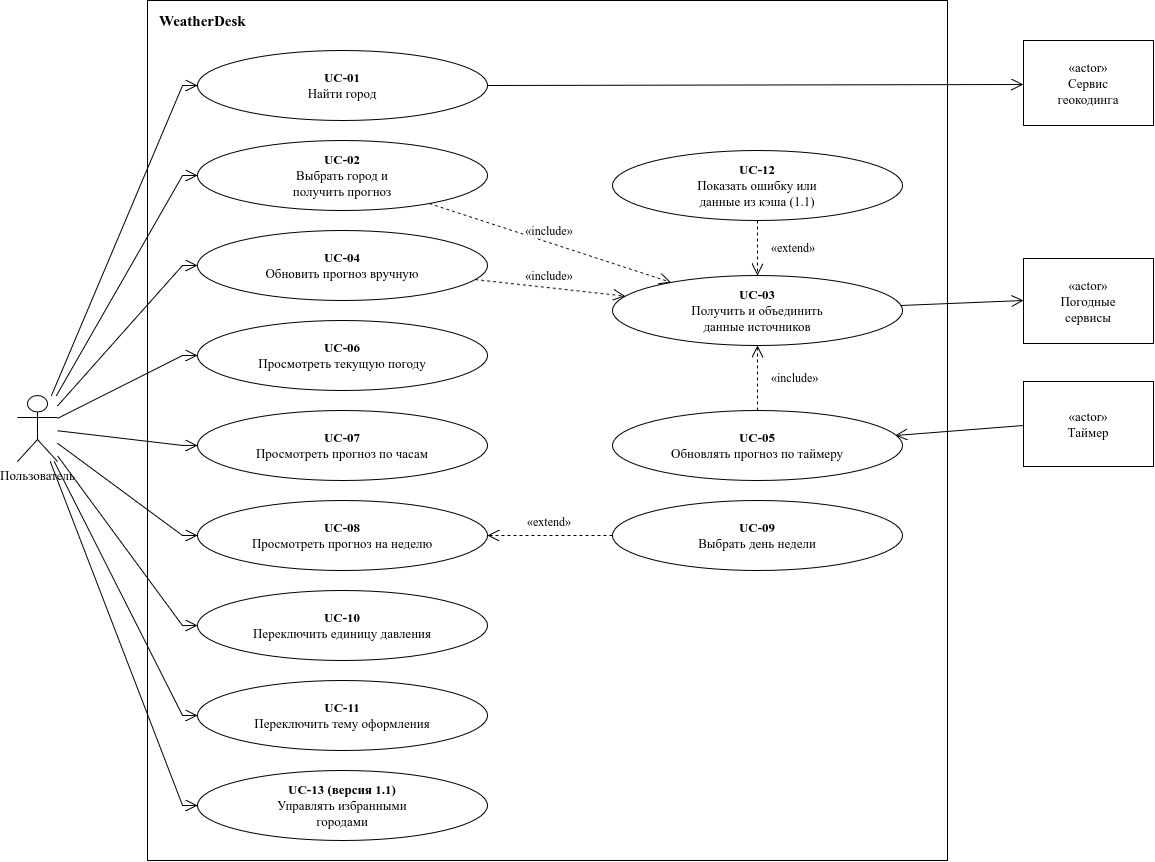

The diagram above was exported from draw.io. Its source (the exported page's mxGraphModel, read from the mxfile embedded in the PNG):
<mxGraphModel dx="1500" dy="826" grid="1" gridSize="10" guides="1" tooltips="1" connect="1" arrows="1" fold="1" page="1" pageScale="1" pageWidth="1200" pageHeight="900" math="0" shadow="0">
  <root>
    <mxCell id="0" />
    <mxCell id="1" parent="0" />
    <mxCell id="c3" parent="1" style="rounded=0;whiteSpace=wrap;html=1;fillColor=none;strokeColor=#000000;fontSize=13;fontColor=#000000;" value="" vertex="1">
      <mxGeometry height="860" width="800" x="190" y="20" as="geometry" />
    </mxCell>
    <mxCell id="c4" parent="1" style="shape=umlActor;verticalLabelPosition=bottom;verticalAlign=top;html=1;outlineConnect=0;fontSize=13;fontColor=#000000;" value="Пользователь" vertex="1">
      <mxGeometry height="66" width="40" x="60" y="415" as="geometry" />
    </mxCell>
    <mxCell id="c5" parent="1" style="rounded=0;whiteSpace=wrap;html=1;fillColor=#ffffff;strokeColor=#000000;fontSize=13;fontColor=#000000;align=center;verticalAlign=middle;" value="«actor»&lt;br&gt;Сервис&lt;br&gt;геокодинга" vertex="1">
      <mxGeometry height="85" width="130" x="1066" y="60" as="geometry" />
    </mxCell>
    <mxCell id="c6" parent="1" style="rounded=0;whiteSpace=wrap;html=1;fillColor=#ffffff;strokeColor=#000000;fontSize=13;fontColor=#000000;align=center;verticalAlign=middle;" value="«actor»&lt;br&gt;Погодные&lt;br&gt;сервисы" vertex="1">
      <mxGeometry height="85" width="130" x="1066" y="278" as="geometry" />
    </mxCell>
    <mxCell id="c7" parent="1" style="rounded=0;whiteSpace=wrap;html=1;fillColor=#ffffff;strokeColor=#000000;fontSize=13;fontColor=#000000;align=center;verticalAlign=middle;" value="«actor»&lt;br&gt;Таймер" vertex="1">
      <mxGeometry height="85" width="130" x="1066" y="401" as="geometry" />
    </mxCell>
    <mxCell id="c8" parent="1" style="ellipse;whiteSpace=wrap;html=1;fillColor=#ffffff;strokeColor=#000000;fontSize=13;fontColor=#000000;" value="&lt;b&gt;UC-01&lt;/b&gt;&lt;br&gt;Найти город" vertex="1">
      <mxGeometry height="70" width="290" x="240" y="70" as="geometry" />
    </mxCell>
    <mxCell id="c9" parent="1" style="ellipse;whiteSpace=wrap;html=1;fillColor=#ffffff;strokeColor=#000000;fontSize=13;fontColor=#000000;" value="&lt;b&gt;UC-02&lt;/b&gt;&lt;br&gt;Выбрать город и&lt;br&gt;получить прогноз" vertex="1">
      <mxGeometry height="70" width="290" x="240" y="160" as="geometry" />
    </mxCell>
    <mxCell id="c10" parent="1" style="ellipse;whiteSpace=wrap;html=1;fillColor=#ffffff;strokeColor=#000000;fontSize=13;fontColor=#000000;" value="&lt;b&gt;UC-04&lt;/b&gt;&lt;br&gt;Обновить прогноз вручную" vertex="1">
      <mxGeometry height="70" width="290" x="240" y="250" as="geometry" />
    </mxCell>
    <mxCell id="c11" parent="1" style="ellipse;whiteSpace=wrap;html=1;fillColor=#ffffff;strokeColor=#000000;fontSize=13;fontColor=#000000;" value="&lt;b&gt;UC-06&lt;/b&gt;&lt;br&gt;Просмотреть текущую погоду" vertex="1">
      <mxGeometry height="70" width="290" x="240" y="340" as="geometry" />
    </mxCell>
    <mxCell id="c12" parent="1" style="ellipse;whiteSpace=wrap;html=1;fillColor=#ffffff;strokeColor=#000000;fontSize=13;fontColor=#000000;" value="&lt;b&gt;UC-07&lt;/b&gt;&lt;br&gt;Просмотреть прогноз по часам" vertex="1">
      <mxGeometry height="70" width="290" x="240" y="430" as="geometry" />
    </mxCell>
    <mxCell id="c13" parent="1" style="ellipse;whiteSpace=wrap;html=1;fillColor=#ffffff;strokeColor=#000000;fontSize=13;fontColor=#000000;" value="&lt;b&gt;UC-08&lt;/b&gt;&lt;br&gt;Просмотреть прогноз на неделю" vertex="1">
      <mxGeometry height="70" width="290" x="240" y="520" as="geometry" />
    </mxCell>
    <mxCell id="c14" parent="1" style="ellipse;whiteSpace=wrap;html=1;fillColor=#ffffff;strokeColor=#000000;fontSize=13;fontColor=#000000;" value="&lt;b&gt;UC-10&lt;/b&gt;&lt;br&gt;Переключить единицу давления" vertex="1">
      <mxGeometry height="70" width="290" x="240" y="610" as="geometry" />
    </mxCell>
    <mxCell id="c15" parent="1" style="ellipse;whiteSpace=wrap;html=1;fillColor=#ffffff;strokeColor=#000000;fontSize=13;fontColor=#000000;" value="&lt;b&gt;UC-11&lt;/b&gt;&lt;br&gt;Переключить тему оформления" vertex="1">
      <mxGeometry height="70" width="290" x="240" y="700" as="geometry" />
    </mxCell>
    <mxCell id="c16" parent="1" style="ellipse;whiteSpace=wrap;html=1;fillColor=#ffffff;strokeColor=#000000;fontSize=13;fontColor=#000000;" value="&lt;b&gt;UC-13 (версия 1.1)&lt;/b&gt;&lt;br&gt;Управлять избранными&lt;br&gt;городами" vertex="1">
      <mxGeometry height="70" width="290" x="240" y="790" as="geometry" />
    </mxCell>
    <mxCell id="c17" parent="1" style="ellipse;whiteSpace=wrap;html=1;fillColor=#ffffff;strokeColor=#000000;fontSize=13;fontColor=#000000;" value="&lt;b&gt;UC-12&lt;/b&gt;&lt;br&gt;Показать ошибку или&lt;br&gt;данные из кэша (1.1)" vertex="1">
      <mxGeometry height="70" width="290" x="655" y="170" as="geometry" />
    </mxCell>
    <mxCell id="c18" parent="1" style="ellipse;whiteSpace=wrap;html=1;fillColor=#ffffff;strokeColor=#000000;fontSize=13;fontColor=#000000;" value="&lt;b&gt;UC-03&lt;/b&gt;&lt;br&gt;Получить и объединить&lt;br&gt;данные источников" vertex="1">
      <mxGeometry height="70" width="290" x="655" y="295" as="geometry" />
    </mxCell>
    <mxCell id="c19" parent="1" style="ellipse;whiteSpace=wrap;html=1;fillColor=#ffffff;strokeColor=#000000;fontSize=13;fontColor=#000000;" value="&lt;b&gt;UC-05&lt;/b&gt;&lt;br&gt;Обновлять прогноз по таймеру" vertex="1">
      <mxGeometry height="70" width="290" x="655" y="430" as="geometry" />
    </mxCell>
    <mxCell id="c20" parent="1" style="ellipse;whiteSpace=wrap;html=1;fillColor=#ffffff;strokeColor=#000000;fontSize=13;fontColor=#000000;" value="&lt;b&gt;UC-09&lt;/b&gt;&lt;br&gt;Выбрать день недели" vertex="1">
      <mxGeometry height="70" width="290" x="655" y="520" as="geometry" />
    </mxCell>
    <mxCell id="c21" edge="1" parent="1" source="c4" style="html=1;rounded=0;endArrow=open;endFill=0;endSize=10;startArrow=none;strokeColor=#000000;" target="c8" value="">
      <mxGeometry relative="1" as="geometry">
        <Array as="points">
          <mxPoint x="225" y="105" />
        </Array>
      </mxGeometry>
    </mxCell>
    <mxCell id="c22" edge="1" parent="1" source="c4" style="html=1;rounded=0;endArrow=open;endFill=0;endSize=10;startArrow=none;strokeColor=#000000;" target="c9" value="">
      <mxGeometry relative="1" as="geometry">
        <Array as="points">
          <mxPoint x="225" y="195" />
        </Array>
      </mxGeometry>
    </mxCell>
    <mxCell id="c23" edge="1" parent="1" source="c4" style="html=1;rounded=0;endArrow=open;endFill=0;endSize=10;startArrow=none;strokeColor=#000000;" target="c10" value="">
      <mxGeometry relative="1" as="geometry">
        <Array as="points">
          <mxPoint x="225" y="285" />
        </Array>
      </mxGeometry>
    </mxCell>
    <mxCell id="c24" edge="1" parent="1" source="c4" style="html=1;rounded=0;endArrow=open;endFill=0;endSize=10;startArrow=none;strokeColor=#000000;" target="c11" value="">
      <mxGeometry relative="1" as="geometry">
        <Array as="points">
          <mxPoint x="225" y="375" />
        </Array>
      </mxGeometry>
    </mxCell>
    <mxCell id="c25" edge="1" parent="1" source="c4" style="html=1;rounded=0;endArrow=open;endFill=0;endSize=10;startArrow=none;strokeColor=#000000;" target="c12" value="">
      <mxGeometry relative="1" as="geometry">
        <Array as="points">
          <mxPoint x="225" y="465" />
        </Array>
      </mxGeometry>
    </mxCell>
    <mxCell id="c26" edge="1" parent="1" source="c4" style="html=1;rounded=0;endArrow=open;endFill=0;endSize=10;startArrow=none;strokeColor=#000000;" target="c13" value="">
      <mxGeometry relative="1" as="geometry">
        <Array as="points">
          <mxPoint x="225" y="555" />
        </Array>
      </mxGeometry>
    </mxCell>
    <mxCell id="c27" edge="1" parent="1" source="c4" style="html=1;rounded=0;endArrow=open;endFill=0;endSize=10;startArrow=none;strokeColor=#000000;" target="c14" value="">
      <mxGeometry relative="1" as="geometry">
        <Array as="points">
          <mxPoint x="225" y="645" />
        </Array>
      </mxGeometry>
    </mxCell>
    <mxCell id="c28" edge="1" parent="1" source="c4" style="html=1;rounded=0;endArrow=open;endFill=0;endSize=10;startArrow=none;strokeColor=#000000;" target="c15" value="">
      <mxGeometry relative="1" as="geometry">
        <Array as="points">
          <mxPoint x="225" y="735" />
        </Array>
      </mxGeometry>
    </mxCell>
    <mxCell id="c29" edge="1" parent="1" source="c4" style="html=1;rounded=0;endArrow=open;endFill=0;endSize=10;startArrow=none;strokeColor=#000000;" target="c16" value="">
      <mxGeometry relative="1" as="geometry">
        <Array as="points">
          <mxPoint x="225" y="825" />
        </Array>
      </mxGeometry>
    </mxCell>
    <mxCell id="c30" edge="1" parent="1" style="html=1;rounded=0;endArrow=open;endFill=0;endSize=10;startArrow=none;strokeColor=#000000;" value="">
      <mxGeometry relative="1" as="geometry">
        <mxPoint x="530" y="105" as="sourcePoint" />
        <mxPoint x="1066" y="104" as="targetPoint" />
      </mxGeometry>
    </mxCell>
    <mxCell id="c31" edge="1" parent="1" style="html=1;rounded=0;endArrow=open;endFill=0;endSize=10;startArrow=none;strokeColor=#000000;" value="">
      <mxGeometry relative="1" as="geometry">
        <mxPoint x="943" y="325" as="sourcePoint" />
        <mxPoint x="1066" y="320" as="targetPoint" />
      </mxGeometry>
    </mxCell>
    <mxCell id="c32" edge="1" parent="1" style="html=1;rounded=0;endArrow=open;endFill=0;endSize=10;startArrow=none;strokeColor=#000000;" value="">
      <mxGeometry relative="1" as="geometry">
        <mxPoint x="1066" y="445" as="sourcePoint" />
        <mxPoint x="938" y="455" as="targetPoint" />
      </mxGeometry>
    </mxCell>
    <mxCell id="c33" edge="1" parent="1" source="c9" style="html=1;rounded=0;endArrow=open;endFill=0;endSize=10;startArrow=none;strokeColor=#000000;dashed=1;" target="c18" value="">
      <mxGeometry relative="1" as="geometry" />
    </mxCell>
    <mxCell id="c34" edge="1" parent="1" source="c10" style="html=1;rounded=0;endArrow=open;endFill=0;endSize=10;startArrow=none;strokeColor=#000000;dashed=1;" target="c18" value="">
      <mxGeometry relative="1" as="geometry" />
    </mxCell>
    <mxCell id="c35" edge="1" parent="1" source="c19" style="html=1;rounded=0;endArrow=open;endFill=0;endSize=10;startArrow=none;strokeColor=#000000;dashed=1;" target="c18" value="">
      <mxGeometry relative="1" as="geometry" />
    </mxCell>
    <mxCell id="c36" edge="1" parent="1" source="c17" style="html=1;rounded=0;endArrow=open;endFill=0;endSize=10;startArrow=none;strokeColor=#000000;dashed=1;" target="c18" value="">
      <mxGeometry relative="1" as="geometry" />
    </mxCell>
    <mxCell id="c37" edge="1" parent="1" source="c20" style="html=1;rounded=0;endArrow=open;endFill=0;endSize=10;startArrow=none;strokeColor=#000000;dashed=1;" target="c13" value="">
      <mxGeometry relative="1" as="geometry" />
    </mxCell>
    <mxCell id="c38" parent="1" style="text;html=1;strokeColor=none;fillColor=none;align=left;verticalAlign=middle;whiteSpace=wrap;fontSize=15;fontStyle=1;fontColor=black;" value="WeatherDesk" vertex="1">
      <mxGeometry height="26" width="260" x="200" y="27" as="geometry" />
    </mxCell>
    <mxCell id="c39" parent="1" style="text;html=1;strokeColor=none;fillColor=none;align=center;verticalAlign=middle;whiteSpace=wrap;fontSize=12;labelBackgroundColor=#ffffff;fontColor=black;" value="«include»" vertex="1">
      <mxGeometry height="22" width="260" x="462" y="239" as="geometry" />
    </mxCell>
    <mxCell id="c40" parent="1" style="text;html=1;strokeColor=none;fillColor=none;align=center;verticalAlign=middle;whiteSpace=wrap;fontSize=12;labelBackgroundColor=#ffffff;fontColor=black;" value="«include»" vertex="1">
      <mxGeometry height="22" width="260" x="462" y="284" as="geometry" />
    </mxCell>
    <mxCell id="c41" parent="1" style="text;html=1;strokeColor=none;fillColor=none;align=left;verticalAlign=middle;whiteSpace=wrap;fontSize=12;labelBackgroundColor=#ffffff;fontColor=black;" value="«include»" vertex="1">
      <mxGeometry height="22" width="260" x="812" y="386" as="geometry" />
    </mxCell>
    <mxCell id="c42" parent="1" style="text;html=1;strokeColor=none;fillColor=none;align=left;verticalAlign=middle;whiteSpace=wrap;fontSize=12;labelBackgroundColor=#ffffff;fontColor=black;" value="«extend»" vertex="1">
      <mxGeometry height="22" width="260" x="812" y="256" as="geometry" />
    </mxCell>
    <mxCell id="c43" parent="1" style="text;html=1;strokeColor=none;fillColor=none;align=center;verticalAlign=middle;whiteSpace=wrap;fontSize=12;labelBackgroundColor=#ffffff;fontColor=black;" value="«extend»" vertex="1">
      <mxGeometry height="22" width="260" x="462" y="530" as="geometry" />
    </mxCell>
  </root>
</mxGraphModel>